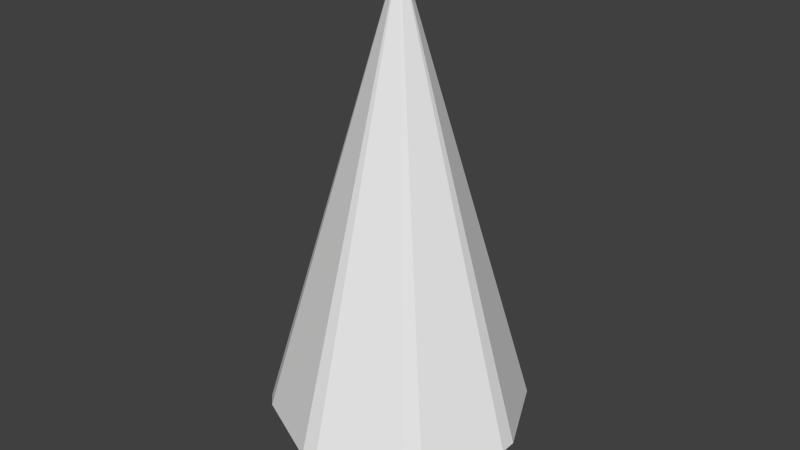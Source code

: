# Source: cyber_bullet_dog.blend  (saved by Blender 2.76.0; exported with 4.5.12 LTS)
import bpy
from mathutils import Matrix  # noqa: F401  (used for matrix-valued properties, if any)

bpy.ops.wm.read_factory_settings(use_empty=True)
scene = bpy.context.scene
scene.name = 'Scene'

# ---- collections
col_collection_1 = bpy.data.collections.new('Collection 1'); scene.collection.children.link(col_collection_1)

# ---- world
world_world = bpy.data.worlds.new('World'); scene.world = world_world
world_world.color = (0.05088, 0.05088, 0.05088)
world_world.use_sun_shadow = False
world_world.sun_shadow_jitter_overblur = 0.0
world_world.cycles.sampling_method = 'MANUAL'
world_world.cycles.sample_map_resolution = 256

# ---- meshes
me_cone = bpy.data.meshes.new('Cone')
me_cone.from_pydata([(-0.1411, -0.1238, -0.1412), (-0.1238, -0.1411, -0.1412), (-0.1238, 0.1411, -0.1412), (-0.1411, 0.1238, -0.1412), (-4.469e-05, -4.469e-05, 0.5122), (0.1411, 0.1238, -0.1412), (0.1238, 0.1411, -0.1412), (0.1238, -0.1411, -0.1412), (0.1411, -0.1238, -0.1412), (-0.01194, -0.1937, -0.1436), (0.01194, -0.1937, -0.1436), (-0.1937, -0.01194, -0.1436), (-0.1937, 0.01194, -0.1436), (-0.01194, 0.1937, -0.1436), (0.01194, 0.1937, -0.1436), (0.1937, 0.01194, -0.1436), (0.1937, -0.01194, -0.1436), (-0.0123, -0.0296, -0.2397), (-0.0296, -0.0123, -0.2397), (-0.02999, 0.0123, -0.2394), (-0.0123, 0.02999, -0.2394), (0.0123, 0.02999, -0.2394), (0.02999, 0.0123, -0.2394), (0.02999, -0.0123, -0.2394), (0.0123, -0.02999, -0.2394)], [], [(5, 4, 15), (2, 13, 20), (1, 17, 9), (7, 4, 10), (5, 15, 22), (24, 7, 10), (14, 6, 21), (16, 8, 23), (12, 4, 3), (9, 4, 1), (16, 4, 8), (14, 4, 6), (12, 3, 19), (2, 4, 13), (0, 11, 18), (21, 22, 18), (4, 0, 1), (4, 7, 8), (4, 5, 6), (4, 2, 3), (0, 18, 17), (21, 20, 13), (22, 21, 6), (20, 19, 3), (23, 22, 15), (19, 18, 11), (10, 4, 9), (8, 7, 24), (11, 4, 12), (4, 14, 13), (15, 4, 16), (24, 10, 9), (0, 4, 11), (24, 17, 23), (18, 19, 20), (20, 21, 18), (22, 23, 17), (17, 18, 22), (1, 0, 17), (14, 21, 13), (5, 22, 6), (2, 20, 3), (16, 23, 15), (12, 19, 11), (23, 8, 24), (17, 24, 9)])
me_cone.use_remesh_preserve_volume = False
me_cone.use_remesh_preserve_attributes = False
me_cone.use_mirror_vertex_groups = False
me_cone.update()

# ---- objects
ob_cyberbullet = bpy.data.objects.new('cyberbullet', me_cone)

# ---- transforms, parenting, visibility, modifiers, constraints
ob_cyberbullet.location = (0.0, 0.0, 0.0)
ob_cyberbullet.lineart.crease_threshold = 0.0

# ---- collection membership
col_collection_1.objects.link(ob_cyberbullet)

# ---- scene / render settings (as saved in the file)
scene.frame_start = 1; scene.frame_end = 2; scene.frame_set(1)
scene.render.engine = 'BLENDER_EEVEE_NEXT'
scene.render.resolution_percentage = 50
scene.render.dither_intensity = 0.0
scene.cycles.use_denoising = False
scene.cycles.samples = 10
scene.cycles.sampling_pattern = 'TABULATED_SOBOL'
scene.cycles.light_sampling_threshold = 0.0
scene.cycles.use_adaptive_sampling = False
scene.cycles.use_light_tree = False
scene.cycles.blur_glossy = 0.0
scene.cycles.pixel_filter_type = 'GAUSSIAN'
scene.cycles.sample_clamp_indirect = 0.0
scene.view_settings.view_transform = 'Standard'
bpy.context.view_layer.update()

# ---- added for rendering (the .blend has no active camera and no usable light): camera, sun
cam_auto = bpy.data.cameras.new('AutoCamera')
cam_auto.lens = 50.0
cam_auto.sensor_width = 36.0
cam_auto.clip_end = 1000.0
ob_auto_camera = bpy.data.objects.new('AutoCamera', cam_auto)
scene.collection.objects.link(ob_auto_camera)
ob_auto_camera.location = (0.860787, -1.03294, 0.824927)
ob_auto_camera.rotation_euler = (1.09748, -7.21219e-08, 0.694738)
scene.camera = ob_auto_camera
light_auto_sun = bpy.data.lights.new('AutoSun', 'SUN')
light_auto_sun.energy = 3.0
light_auto_sun.angle = 0.0523599
ob_auto_sun = bpy.data.objects.new('AutoSun', light_auto_sun)
scene.collection.objects.link(ob_auto_sun)
ob_auto_sun.rotation_euler = (0.872665, 0.174533, 0.523599)
bpy.context.view_layer.update()
